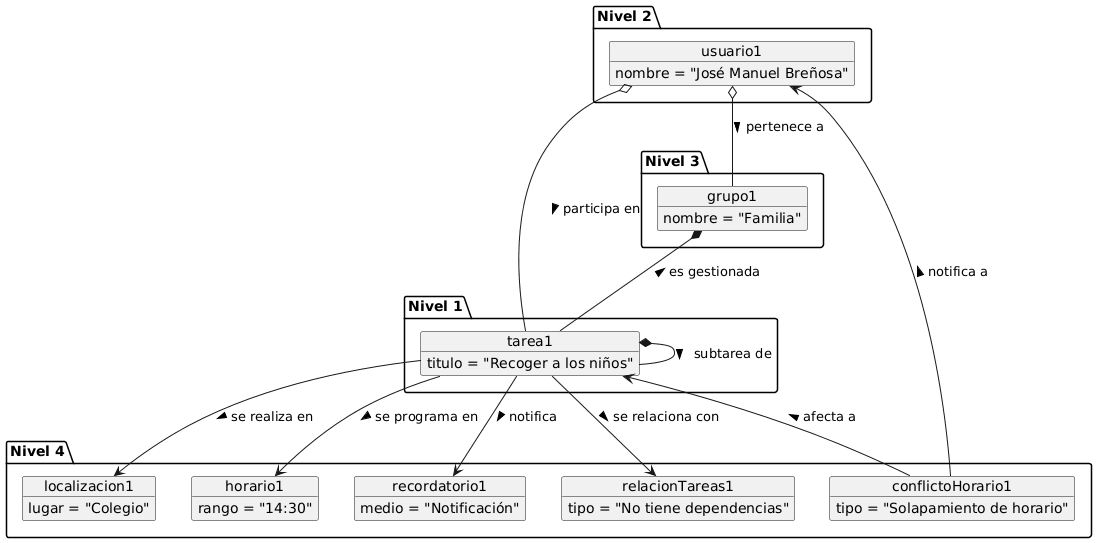

The diagram above was rendered by PlantUML. Its source (embedded in the PNG):
@startuml
top to bottom direction
skinparam classAttributeIconSize 0

' Nivel 1: Tarea
package "Nivel 1" {
  object tarea1 {
    titulo = "Recoger a los niños"
  }
}

' Nivel 2: Usuario
package "Nivel 2" {
  object usuario1 {
    nombre = "José Manuel Breñosa"
  }
}

' Nivel 3: Grupo
package "Nivel 3" {
  object grupo1 {
    nombre = "Familia"
  }
}

' Nivel 4: Resto de clases
package "Nivel 4" {
  object conflictoHorario1 {
    tipo = "Solapamiento de horario"
  }
  object localizacion1 {
    lugar = "Colegio"
  }
  object horario1 {
    rango = "14:30"
  }
  object recordatorio1 {
    medio = "Notificación"
  }
  object relacionTareas1 {
    tipo = "No tiene dependencias"
  }
}

' Relaciones principales
grupo1 *-- tarea1 : es gestionada <
usuario1 o-- tarea1 : participa en >
usuario1 o-- grupo1 : pertenece a >
tarea1 *-- tarea1 : subtarea de >

' Relaciones con el resto
tarea1 <-- conflictoHorario1 : afecta a <
usuario1 <-- conflictoHorario1 : notifica a <
tarea1 --> localizacion1 : se realiza en >
tarea1 --> horario1 : se programa en >
tarea1 --> recordatorio1 : notifica >
tarea1 --> relacionTareas1 : se relaciona con >
@enduml